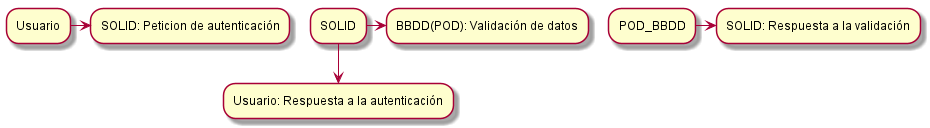

The diagram above was rendered by PlantUML. Its source (embedded in the PNG):
@startuml
Usuario -> SOLID: Peticion de autenticación
SOLID -> BBDD(POD): Validación de datos
POD_BBDD -> SOLID: Respuesta a la validación
SOLID --> Usuario: Respuesta a la autenticación
@enduml